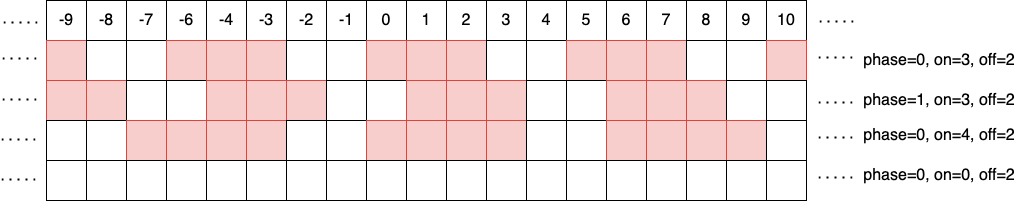

The diagram above was exported from draw.io. Its source (the exported page's mxGraphModel, read from the mxfile embedded in the PNG):
<mxGraphModel dx="2066" dy="1186" grid="1" gridSize="10" guides="1" tooltips="1" connect="1" arrows="1" fold="1" page="1" pageScale="1" pageWidth="1169" pageHeight="827" math="0" shadow="0">
  <root>
    <mxCell id="0" />
    <mxCell id="1" parent="0" />
    <mxCell id="6-0hSGk9Hx_-3tuUZx68-142" value="-9" style="whiteSpace=wrap;html=1;aspect=fixed;fontSize=16;" parent="1" vertex="1">
      <mxGeometry x="130" y="125" width="40" height="40" as="geometry" />
    </mxCell>
    <mxCell id="6-0hSGk9Hx_-3tuUZx68-143" value="-8" style="whiteSpace=wrap;html=1;aspect=fixed;fontSize=16;" parent="1" vertex="1">
      <mxGeometry x="170" y="125" width="40" height="40" as="geometry" />
    </mxCell>
    <mxCell id="6-0hSGk9Hx_-3tuUZx68-144" value="-7" style="whiteSpace=wrap;html=1;aspect=fixed;fontSize=16;" parent="1" vertex="1">
      <mxGeometry x="210" y="125" width="40" height="40" as="geometry" />
    </mxCell>
    <mxCell id="6-0hSGk9Hx_-3tuUZx68-145" value="-6" style="whiteSpace=wrap;html=1;aspect=fixed;fontSize=16;" parent="1" vertex="1">
      <mxGeometry x="250" y="125" width="40" height="40" as="geometry" />
    </mxCell>
    <mxCell id="6-0hSGk9Hx_-3tuUZx68-146" value="-4" style="whiteSpace=wrap;html=1;aspect=fixed;fontSize=16;" parent="1" vertex="1">
      <mxGeometry x="290" y="125" width="40" height="40" as="geometry" />
    </mxCell>
    <mxCell id="6-0hSGk9Hx_-3tuUZx68-147" value="-3" style="whiteSpace=wrap;html=1;aspect=fixed;fontSize=16;" parent="1" vertex="1">
      <mxGeometry x="330" y="125" width="40" height="40" as="geometry" />
    </mxCell>
    <mxCell id="6-0hSGk9Hx_-3tuUZx68-148" value="-2" style="whiteSpace=wrap;html=1;aspect=fixed;fontSize=16;" parent="1" vertex="1">
      <mxGeometry x="370" y="125" width="40" height="40" as="geometry" />
    </mxCell>
    <mxCell id="6-0hSGk9Hx_-3tuUZx68-149" value="-1" style="whiteSpace=wrap;html=1;aspect=fixed;fontSize=16;" parent="1" vertex="1">
      <mxGeometry x="410" y="125" width="40" height="40" as="geometry" />
    </mxCell>
    <mxCell id="6-0hSGk9Hx_-3tuUZx68-150" value="0" style="whiteSpace=wrap;html=1;aspect=fixed;fontSize=16;" parent="1" vertex="1">
      <mxGeometry x="450" y="125" width="40" height="40" as="geometry" />
    </mxCell>
    <mxCell id="6-0hSGk9Hx_-3tuUZx68-151" value="1" style="whiteSpace=wrap;html=1;aspect=fixed;fontSize=16;" parent="1" vertex="1">
      <mxGeometry x="490" y="125" width="40" height="40" as="geometry" />
    </mxCell>
    <mxCell id="6-0hSGk9Hx_-3tuUZx68-152" value="2" style="whiteSpace=wrap;html=1;aspect=fixed;fontSize=16;" parent="1" vertex="1">
      <mxGeometry x="530" y="125" width="40" height="40" as="geometry" />
    </mxCell>
    <mxCell id="6-0hSGk9Hx_-3tuUZx68-153" value="3" style="whiteSpace=wrap;html=1;aspect=fixed;fontSize=16;" parent="1" vertex="1">
      <mxGeometry x="570" y="125" width="40" height="40" as="geometry" />
    </mxCell>
    <mxCell id="6-0hSGk9Hx_-3tuUZx68-154" value="4" style="whiteSpace=wrap;html=1;aspect=fixed;fontSize=16;" parent="1" vertex="1">
      <mxGeometry x="610" y="125" width="40" height="40" as="geometry" />
    </mxCell>
    <mxCell id="6-0hSGk9Hx_-3tuUZx68-155" value="5" style="whiteSpace=wrap;html=1;aspect=fixed;fontSize=16;" parent="1" vertex="1">
      <mxGeometry x="650" y="125" width="40" height="40" as="geometry" />
    </mxCell>
    <mxCell id="6-0hSGk9Hx_-3tuUZx68-156" value="6" style="whiteSpace=wrap;html=1;aspect=fixed;fontSize=16;" parent="1" vertex="1">
      <mxGeometry x="690" y="125" width="40" height="40" as="geometry" />
    </mxCell>
    <mxCell id="6-0hSGk9Hx_-3tuUZx68-157" value="7" style="whiteSpace=wrap;html=1;aspect=fixed;fontSize=16;" parent="1" vertex="1">
      <mxGeometry x="730" y="125" width="40" height="40" as="geometry" />
    </mxCell>
    <mxCell id="6-0hSGk9Hx_-3tuUZx68-158" value="8" style="whiteSpace=wrap;html=1;aspect=fixed;fontSize=16;" parent="1" vertex="1">
      <mxGeometry x="770" y="125" width="40" height="40" as="geometry" />
    </mxCell>
    <mxCell id="6-0hSGk9Hx_-3tuUZx68-159" value="9" style="whiteSpace=wrap;html=1;aspect=fixed;fontSize=16;" parent="1" vertex="1">
      <mxGeometry x="810" y="125" width="40" height="40" as="geometry" />
    </mxCell>
    <mxCell id="6-0hSGk9Hx_-3tuUZx68-160" value="10" style="whiteSpace=wrap;html=1;aspect=fixed;fontSize=16;" parent="1" vertex="1">
      <mxGeometry x="850" y="125" width="40" height="40" as="geometry" />
    </mxCell>
    <mxCell id="6-0hSGk9Hx_-3tuUZx68-169" value="" style="whiteSpace=wrap;html=1;aspect=fixed;fontSize=16;fillColor=#f8cecc;strokeColor=#b85450;" parent="1" vertex="1">
      <mxGeometry x="130" y="165" width="40" height="40" as="geometry" />
    </mxCell>
    <mxCell id="6-0hSGk9Hx_-3tuUZx68-170" value="" style="whiteSpace=wrap;html=1;aspect=fixed;fontSize=16;" parent="1" vertex="1">
      <mxGeometry x="170" y="165" width="40" height="40" as="geometry" />
    </mxCell>
    <mxCell id="6-0hSGk9Hx_-3tuUZx68-171" value="" style="whiteSpace=wrap;html=1;aspect=fixed;fontSize=16;" parent="1" vertex="1">
      <mxGeometry x="210" y="165" width="40" height="40" as="geometry" />
    </mxCell>
    <mxCell id="6-0hSGk9Hx_-3tuUZx68-172" value="" style="whiteSpace=wrap;html=1;aspect=fixed;fontSize=16;fillColor=#f8cecc;strokeColor=#b85450;" parent="1" vertex="1">
      <mxGeometry x="250" y="165" width="40" height="40" as="geometry" />
    </mxCell>
    <mxCell id="6-0hSGk9Hx_-3tuUZx68-173" value="" style="whiteSpace=wrap;html=1;aspect=fixed;fontSize=16;fillColor=#f8cecc;strokeColor=#b85450;" parent="1" vertex="1">
      <mxGeometry x="290" y="165" width="40" height="40" as="geometry" />
    </mxCell>
    <mxCell id="6-0hSGk9Hx_-3tuUZx68-174" value="" style="whiteSpace=wrap;html=1;aspect=fixed;fontSize=16;fillColor=#f8cecc;strokeColor=#b85450;" parent="1" vertex="1">
      <mxGeometry x="330" y="165" width="40" height="40" as="geometry" />
    </mxCell>
    <mxCell id="6-0hSGk9Hx_-3tuUZx68-175" value="" style="whiteSpace=wrap;html=1;aspect=fixed;fontSize=16;" parent="1" vertex="1">
      <mxGeometry x="370" y="165" width="40" height="40" as="geometry" />
    </mxCell>
    <mxCell id="6-0hSGk9Hx_-3tuUZx68-176" value="" style="whiteSpace=wrap;html=1;aspect=fixed;fontSize=16;" parent="1" vertex="1">
      <mxGeometry x="410" y="165" width="40" height="40" as="geometry" />
    </mxCell>
    <mxCell id="6-0hSGk9Hx_-3tuUZx68-178" value="" style="whiteSpace=wrap;html=1;aspect=fixed;fontSize=16;fillColor=#f8cecc;strokeColor=#b85450;" parent="1" vertex="1">
      <mxGeometry x="490" y="165" width="40" height="40" as="geometry" />
    </mxCell>
    <mxCell id="6-0hSGk9Hx_-3tuUZx68-179" value="" style="whiteSpace=wrap;html=1;aspect=fixed;fontSize=16;fillColor=#f8cecc;strokeColor=#b85450;" parent="1" vertex="1">
      <mxGeometry x="530" y="165" width="40" height="40" as="geometry" />
    </mxCell>
    <mxCell id="6-0hSGk9Hx_-3tuUZx68-180" value="" style="whiteSpace=wrap;html=1;aspect=fixed;fontSize=16;" parent="1" vertex="1">
      <mxGeometry x="570" y="165" width="40" height="40" as="geometry" />
    </mxCell>
    <mxCell id="6-0hSGk9Hx_-3tuUZx68-181" value="" style="whiteSpace=wrap;html=1;aspect=fixed;fontSize=16;" parent="1" vertex="1">
      <mxGeometry x="610" y="165" width="40" height="40" as="geometry" />
    </mxCell>
    <mxCell id="6-0hSGk9Hx_-3tuUZx68-182" value="" style="whiteSpace=wrap;html=1;aspect=fixed;fontSize=16;fillColor=#f8cecc;strokeColor=#b85450;" parent="1" vertex="1">
      <mxGeometry x="650" y="165" width="40" height="40" as="geometry" />
    </mxCell>
    <mxCell id="6-0hSGk9Hx_-3tuUZx68-183" value="" style="whiteSpace=wrap;html=1;aspect=fixed;fontSize=16;fillColor=#f8cecc;strokeColor=#b85450;" parent="1" vertex="1">
      <mxGeometry x="690" y="165" width="40" height="40" as="geometry" />
    </mxCell>
    <mxCell id="6-0hSGk9Hx_-3tuUZx68-184" value="" style="whiteSpace=wrap;html=1;aspect=fixed;fontSize=16;fillColor=#f8cecc;strokeColor=#b85450;" parent="1" vertex="1">
      <mxGeometry x="730" y="165" width="40" height="40" as="geometry" />
    </mxCell>
    <mxCell id="6-0hSGk9Hx_-3tuUZx68-185" value="" style="whiteSpace=wrap;html=1;aspect=fixed;fontSize=16;" parent="1" vertex="1">
      <mxGeometry x="770" y="165" width="40" height="40" as="geometry" />
    </mxCell>
    <mxCell id="6-0hSGk9Hx_-3tuUZx68-186" value="" style="whiteSpace=wrap;html=1;aspect=fixed;fontSize=16;" parent="1" vertex="1">
      <mxGeometry x="810" y="165" width="40" height="40" as="geometry" />
    </mxCell>
    <mxCell id="6-0hSGk9Hx_-3tuUZx68-187" value="" style="whiteSpace=wrap;html=1;aspect=fixed;fontSize=16;fillColor=#f8cecc;strokeColor=#b85450;" parent="1" vertex="1">
      <mxGeometry x="850" y="165" width="40" height="40" as="geometry" />
    </mxCell>
    <mxCell id="6-0hSGk9Hx_-3tuUZx68-223" value="phase=0, on=3, off=2&lt;br&gt;" style="text;html=1;strokeColor=none;fillColor=none;align=center;verticalAlign=middle;whiteSpace=wrap;rounded=0;fontSize=16;" parent="1" vertex="1">
      <mxGeometry x="943" y="170" width="160" height="30" as="geometry" />
    </mxCell>
    <mxCell id="6-0hSGk9Hx_-3tuUZx68-226" value="" style="whiteSpace=wrap;html=1;aspect=fixed;fontSize=16;fillColor=#f8cecc;strokeColor=#b85450;" parent="1" vertex="1">
      <mxGeometry x="450" y="165" width="40" height="40" as="geometry" />
    </mxCell>
    <mxCell id="6-0hSGk9Hx_-3tuUZx68-227" value="" style="endArrow=none;dashed=1;html=1;dashPattern=1 3;strokeWidth=2;rounded=0;fontSize=16;" parent="1" edge="1">
      <mxGeometry width="50" height="50" relative="1" as="geometry">
        <mxPoint x="903" y="146" as="sourcePoint" />
        <mxPoint x="943" y="146" as="targetPoint" />
      </mxGeometry>
    </mxCell>
    <mxCell id="6-0hSGk9Hx_-3tuUZx68-228" value="" style="endArrow=none;dashed=1;html=1;dashPattern=1 3;strokeWidth=2;rounded=0;fontSize=16;" parent="1" edge="1">
      <mxGeometry width="50" height="50" relative="1" as="geometry">
        <mxPoint x="902" y="182" as="sourcePoint" />
        <mxPoint x="942" y="182" as="targetPoint" />
      </mxGeometry>
    </mxCell>
    <mxCell id="6-0hSGk9Hx_-3tuUZx68-231" value="" style="endArrow=none;dashed=1;html=1;dashPattern=1 3;strokeWidth=2;rounded=0;fontSize=16;" parent="1" edge="1">
      <mxGeometry width="50" height="50" relative="1" as="geometry">
        <mxPoint x="87" y="147" as="sourcePoint" />
        <mxPoint x="127" y="147" as="targetPoint" />
      </mxGeometry>
    </mxCell>
    <mxCell id="6-0hSGk9Hx_-3tuUZx68-232" value="" style="endArrow=none;dashed=1;html=1;dashPattern=1 3;strokeWidth=2;rounded=0;fontSize=16;" parent="1" edge="1">
      <mxGeometry width="50" height="50" relative="1" as="geometry">
        <mxPoint x="86" y="183" as="sourcePoint" />
        <mxPoint x="126" y="183" as="targetPoint" />
      </mxGeometry>
    </mxCell>
    <mxCell id="6-0hSGk9Hx_-3tuUZx68-233" value="" style="whiteSpace=wrap;html=1;aspect=fixed;fontSize=16;fillColor=#f8cecc;strokeColor=#b85450;" parent="1" vertex="1">
      <mxGeometry x="170" y="205" width="40" height="40" as="geometry" />
    </mxCell>
    <mxCell id="6-0hSGk9Hx_-3tuUZx68-234" value="" style="whiteSpace=wrap;html=1;aspect=fixed;fontSize=16;" parent="1" vertex="1">
      <mxGeometry x="210" y="205" width="40" height="40" as="geometry" />
    </mxCell>
    <mxCell id="6-0hSGk9Hx_-3tuUZx68-235" value="" style="whiteSpace=wrap;html=1;aspect=fixed;fontSize=16;" parent="1" vertex="1">
      <mxGeometry x="250" y="205" width="40" height="40" as="geometry" />
    </mxCell>
    <mxCell id="6-0hSGk9Hx_-3tuUZx68-236" value="" style="whiteSpace=wrap;html=1;aspect=fixed;fontSize=16;fillColor=#f8cecc;strokeColor=#b85450;" parent="1" vertex="1">
      <mxGeometry x="290" y="205" width="40" height="40" as="geometry" />
    </mxCell>
    <mxCell id="6-0hSGk9Hx_-3tuUZx68-237" value="" style="whiteSpace=wrap;html=1;aspect=fixed;fontSize=16;fillColor=#f8cecc;strokeColor=#b85450;" parent="1" vertex="1">
      <mxGeometry x="330" y="205" width="40" height="40" as="geometry" />
    </mxCell>
    <mxCell id="6-0hSGk9Hx_-3tuUZx68-238" value="" style="whiteSpace=wrap;html=1;aspect=fixed;fontSize=16;fillColor=#f8cecc;strokeColor=#b85450;" parent="1" vertex="1">
      <mxGeometry x="370" y="205" width="40" height="40" as="geometry" />
    </mxCell>
    <mxCell id="6-0hSGk9Hx_-3tuUZx68-239" value="" style="whiteSpace=wrap;html=1;aspect=fixed;fontSize=16;" parent="1" vertex="1">
      <mxGeometry x="410" y="205" width="40" height="40" as="geometry" />
    </mxCell>
    <mxCell id="6-0hSGk9Hx_-3tuUZx68-240" value="" style="whiteSpace=wrap;html=1;aspect=fixed;fontSize=16;" parent="1" vertex="1">
      <mxGeometry x="450" y="205" width="40" height="40" as="geometry" />
    </mxCell>
    <mxCell id="6-0hSGk9Hx_-3tuUZx68-241" value="" style="whiteSpace=wrap;html=1;aspect=fixed;fontSize=16;fillColor=#f8cecc;strokeColor=#b85450;" parent="1" vertex="1">
      <mxGeometry x="530" y="205" width="40" height="40" as="geometry" />
    </mxCell>
    <mxCell id="6-0hSGk9Hx_-3tuUZx68-242" value="" style="whiteSpace=wrap;html=1;aspect=fixed;fontSize=16;fillColor=#f8cecc;strokeColor=#b85450;" parent="1" vertex="1">
      <mxGeometry x="570" y="205" width="40" height="40" as="geometry" />
    </mxCell>
    <mxCell id="6-0hSGk9Hx_-3tuUZx68-243" value="" style="whiteSpace=wrap;html=1;aspect=fixed;fontSize=16;" parent="1" vertex="1">
      <mxGeometry x="610" y="205" width="40" height="40" as="geometry" />
    </mxCell>
    <mxCell id="6-0hSGk9Hx_-3tuUZx68-244" value="" style="whiteSpace=wrap;html=1;aspect=fixed;fontSize=16;" parent="1" vertex="1">
      <mxGeometry x="650" y="205" width="40" height="40" as="geometry" />
    </mxCell>
    <mxCell id="6-0hSGk9Hx_-3tuUZx68-245" value="" style="whiteSpace=wrap;html=1;aspect=fixed;fontSize=16;fillColor=#f8cecc;strokeColor=#b85450;" parent="1" vertex="1">
      <mxGeometry x="690" y="205" width="40" height="40" as="geometry" />
    </mxCell>
    <mxCell id="6-0hSGk9Hx_-3tuUZx68-246" value="" style="whiteSpace=wrap;html=1;aspect=fixed;fontSize=16;fillColor=#f8cecc;strokeColor=#b85450;" parent="1" vertex="1">
      <mxGeometry x="730" y="205" width="40" height="40" as="geometry" />
    </mxCell>
    <mxCell id="6-0hSGk9Hx_-3tuUZx68-247" value="" style="whiteSpace=wrap;html=1;aspect=fixed;fontSize=16;fillColor=#f8cecc;strokeColor=#b85450;" parent="1" vertex="1">
      <mxGeometry x="770" y="205" width="40" height="40" as="geometry" />
    </mxCell>
    <mxCell id="6-0hSGk9Hx_-3tuUZx68-248" value="" style="whiteSpace=wrap;html=1;aspect=fixed;fontSize=16;" parent="1" vertex="1">
      <mxGeometry x="810" y="205" width="40" height="40" as="geometry" />
    </mxCell>
    <mxCell id="6-0hSGk9Hx_-3tuUZx68-249" value="" style="whiteSpace=wrap;html=1;aspect=fixed;fontSize=16;" parent="1" vertex="1">
      <mxGeometry x="850" y="205" width="40" height="40" as="geometry" />
    </mxCell>
    <mxCell id="6-0hSGk9Hx_-3tuUZx68-251" value="phase=1, on=3, off=2" style="text;html=1;strokeColor=none;fillColor=none;align=center;verticalAlign=middle;whiteSpace=wrap;rounded=0;fontSize=16;" parent="1" vertex="1">
      <mxGeometry x="943" y="210" width="160" height="30" as="geometry" />
    </mxCell>
    <mxCell id="6-0hSGk9Hx_-3tuUZx68-252" value="" style="whiteSpace=wrap;html=1;aspect=fixed;fontSize=16;fillColor=#f8cecc;strokeColor=#b85450;" parent="1" vertex="1">
      <mxGeometry x="490" y="205" width="40" height="40" as="geometry" />
    </mxCell>
    <mxCell id="6-0hSGk9Hx_-3tuUZx68-253" value="" style="endArrow=none;dashed=1;html=1;dashPattern=1 3;strokeWidth=2;rounded=0;fontSize=16;" parent="1" edge="1">
      <mxGeometry width="50" height="50" relative="1" as="geometry">
        <mxPoint x="902" y="227" as="sourcePoint" />
        <mxPoint x="942" y="227" as="targetPoint" />
      </mxGeometry>
    </mxCell>
    <mxCell id="6-0hSGk9Hx_-3tuUZx68-254" value="" style="endArrow=none;dashed=1;html=1;dashPattern=1 3;strokeWidth=2;rounded=0;fontSize=16;" parent="1" edge="1">
      <mxGeometry width="50" height="50" relative="1" as="geometry">
        <mxPoint x="86" y="224" as="sourcePoint" />
        <mxPoint x="126" y="224" as="targetPoint" />
      </mxGeometry>
    </mxCell>
    <mxCell id="6-0hSGk9Hx_-3tuUZx68-255" value="" style="whiteSpace=wrap;html=1;aspect=fixed;fontSize=16;fillColor=#f8cecc;strokeColor=#b85450;" parent="1" vertex="1">
      <mxGeometry x="130" y="205" width="40" height="40" as="geometry" />
    </mxCell>
    <mxCell id="6-0hSGk9Hx_-3tuUZx68-319" value="" style="whiteSpace=wrap;html=1;aspect=fixed;fontSize=16;" parent="1" vertex="1">
      <mxGeometry x="170" y="245" width="40" height="40" as="geometry" />
    </mxCell>
    <mxCell id="6-0hSGk9Hx_-3tuUZx68-320" value="" style="whiteSpace=wrap;html=1;aspect=fixed;fontSize=16;fillColor=#f8cecc;strokeColor=#b85450;" parent="1" vertex="1">
      <mxGeometry x="210" y="245" width="40" height="40" as="geometry" />
    </mxCell>
    <mxCell id="6-0hSGk9Hx_-3tuUZx68-321" value="" style="whiteSpace=wrap;html=1;aspect=fixed;fontSize=16;fillColor=#f8cecc;strokeColor=#b85450;" parent="1" vertex="1">
      <mxGeometry x="250" y="245" width="40" height="40" as="geometry" />
    </mxCell>
    <mxCell id="6-0hSGk9Hx_-3tuUZx68-322" value="" style="whiteSpace=wrap;html=1;aspect=fixed;fontSize=16;fillColor=#f8cecc;strokeColor=#b85450;" parent="1" vertex="1">
      <mxGeometry x="290" y="245" width="40" height="40" as="geometry" />
    </mxCell>
    <mxCell id="6-0hSGk9Hx_-3tuUZx68-323" value="" style="whiteSpace=wrap;html=1;aspect=fixed;fontSize=16;fillColor=#f8cecc;strokeColor=#b85450;" parent="1" vertex="1">
      <mxGeometry x="330" y="245" width="40" height="40" as="geometry" />
    </mxCell>
    <mxCell id="6-0hSGk9Hx_-3tuUZx68-324" value="" style="whiteSpace=wrap;html=1;aspect=fixed;fontSize=16;" parent="1" vertex="1">
      <mxGeometry x="370" y="245" width="40" height="40" as="geometry" />
    </mxCell>
    <mxCell id="6-0hSGk9Hx_-3tuUZx68-325" value="" style="whiteSpace=wrap;html=1;aspect=fixed;fontSize=16;" parent="1" vertex="1">
      <mxGeometry x="410" y="245" width="40" height="40" as="geometry" />
    </mxCell>
    <mxCell id="6-0hSGk9Hx_-3tuUZx68-326" value="" style="whiteSpace=wrap;html=1;aspect=fixed;fontSize=16;fillColor=#f8cecc;strokeColor=#b85450;" parent="1" vertex="1">
      <mxGeometry x="450" y="245" width="40" height="40" as="geometry" />
    </mxCell>
    <mxCell id="6-0hSGk9Hx_-3tuUZx68-327" value="" style="whiteSpace=wrap;html=1;aspect=fixed;fontSize=16;fillColor=#f8cecc;strokeColor=#b85450;" parent="1" vertex="1">
      <mxGeometry x="530" y="245" width="40" height="40" as="geometry" />
    </mxCell>
    <mxCell id="6-0hSGk9Hx_-3tuUZx68-328" value="" style="whiteSpace=wrap;html=1;aspect=fixed;fontSize=16;fillColor=#f8cecc;strokeColor=#b85450;" parent="1" vertex="1">
      <mxGeometry x="570" y="245" width="40" height="40" as="geometry" />
    </mxCell>
    <mxCell id="6-0hSGk9Hx_-3tuUZx68-329" value="" style="whiteSpace=wrap;html=1;aspect=fixed;fontSize=16;" parent="1" vertex="1">
      <mxGeometry x="610" y="245" width="40" height="40" as="geometry" />
    </mxCell>
    <mxCell id="6-0hSGk9Hx_-3tuUZx68-330" value="" style="whiteSpace=wrap;html=1;aspect=fixed;fontSize=16;" parent="1" vertex="1">
      <mxGeometry x="650" y="245" width="40" height="40" as="geometry" />
    </mxCell>
    <mxCell id="6-0hSGk9Hx_-3tuUZx68-331" value="" style="whiteSpace=wrap;html=1;aspect=fixed;fontSize=16;fillColor=#f8cecc;strokeColor=#b85450;" parent="1" vertex="1">
      <mxGeometry x="690" y="245" width="40" height="40" as="geometry" />
    </mxCell>
    <mxCell id="6-0hSGk9Hx_-3tuUZx68-332" value="" style="whiteSpace=wrap;html=1;aspect=fixed;fontSize=16;fillColor=#f8cecc;strokeColor=#b85450;" parent="1" vertex="1">
      <mxGeometry x="730" y="245" width="40" height="40" as="geometry" />
    </mxCell>
    <mxCell id="6-0hSGk9Hx_-3tuUZx68-333" value="" style="whiteSpace=wrap;html=1;aspect=fixed;fontSize=16;fillColor=#f8cecc;strokeColor=#b85450;" parent="1" vertex="1">
      <mxGeometry x="770" y="245" width="40" height="40" as="geometry" />
    </mxCell>
    <mxCell id="6-0hSGk9Hx_-3tuUZx68-334" value="" style="whiteSpace=wrap;html=1;aspect=fixed;fontSize=16;fillColor=#f8cecc;strokeColor=#b85450;" parent="1" vertex="1">
      <mxGeometry x="810" y="245" width="40" height="40" as="geometry" />
    </mxCell>
    <mxCell id="6-0hSGk9Hx_-3tuUZx68-335" value="" style="whiteSpace=wrap;html=1;aspect=fixed;fontSize=16;" parent="1" vertex="1">
      <mxGeometry x="850" y="245" width="40" height="40" as="geometry" />
    </mxCell>
    <mxCell id="6-0hSGk9Hx_-3tuUZx68-336" value="" style="whiteSpace=wrap;html=1;aspect=fixed;fontSize=16;fillColor=#f8cecc;strokeColor=#b85450;" parent="1" vertex="1">
      <mxGeometry x="490" y="245" width="40" height="40" as="geometry" />
    </mxCell>
    <mxCell id="6-0hSGk9Hx_-3tuUZx68-337" value="" style="whiteSpace=wrap;html=1;aspect=fixed;fontSize=16;" parent="1" vertex="1">
      <mxGeometry x="130" y="245" width="40" height="40" as="geometry" />
    </mxCell>
    <mxCell id="6-0hSGk9Hx_-3tuUZx68-338" value="" style="endArrow=none;dashed=1;html=1;dashPattern=1 3;strokeWidth=2;rounded=0;fontSize=16;" parent="1" edge="1">
      <mxGeometry width="50" height="50" relative="1" as="geometry">
        <mxPoint x="85" y="264" as="sourcePoint" />
        <mxPoint x="125" y="264" as="targetPoint" />
      </mxGeometry>
    </mxCell>
    <mxCell id="6-0hSGk9Hx_-3tuUZx68-339" value="phase=0, on=4, off=2" style="text;html=1;strokeColor=none;fillColor=none;align=center;verticalAlign=middle;whiteSpace=wrap;rounded=0;fontSize=16;" parent="1" vertex="1">
      <mxGeometry x="943" y="245" width="160" height="30" as="geometry" />
    </mxCell>
    <mxCell id="6-0hSGk9Hx_-3tuUZx68-340" value="" style="endArrow=none;dashed=1;html=1;dashPattern=1 3;strokeWidth=2;rounded=0;fontSize=16;" parent="1" edge="1">
      <mxGeometry width="50" height="50" relative="1" as="geometry">
        <mxPoint x="902" y="262" as="sourcePoint" />
        <mxPoint x="942" y="262" as="targetPoint" />
      </mxGeometry>
    </mxCell>
    <mxCell id="6-0hSGk9Hx_-3tuUZx68-343" value="" style="whiteSpace=wrap;html=1;aspect=fixed;fontSize=16;" parent="1" vertex="1">
      <mxGeometry x="170" y="285" width="40" height="40" as="geometry" />
    </mxCell>
    <mxCell id="6-0hSGk9Hx_-3tuUZx68-344" value="" style="whiteSpace=wrap;html=1;aspect=fixed;fontSize=16;" parent="1" vertex="1">
      <mxGeometry x="210" y="285" width="40" height="40" as="geometry" />
    </mxCell>
    <mxCell id="6-0hSGk9Hx_-3tuUZx68-345" value="" style="whiteSpace=wrap;html=1;aspect=fixed;fontSize=16;" parent="1" vertex="1">
      <mxGeometry x="250" y="285" width="40" height="40" as="geometry" />
    </mxCell>
    <mxCell id="6-0hSGk9Hx_-3tuUZx68-346" value="" style="whiteSpace=wrap;html=1;aspect=fixed;fontSize=16;" parent="1" vertex="1">
      <mxGeometry x="290" y="285" width="40" height="40" as="geometry" />
    </mxCell>
    <mxCell id="6-0hSGk9Hx_-3tuUZx68-347" value="" style="whiteSpace=wrap;html=1;aspect=fixed;fontSize=16;" parent="1" vertex="1">
      <mxGeometry x="330" y="285" width="40" height="40" as="geometry" />
    </mxCell>
    <mxCell id="6-0hSGk9Hx_-3tuUZx68-348" value="" style="whiteSpace=wrap;html=1;aspect=fixed;fontSize=16;" parent="1" vertex="1">
      <mxGeometry x="370" y="285" width="40" height="40" as="geometry" />
    </mxCell>
    <mxCell id="6-0hSGk9Hx_-3tuUZx68-349" value="" style="whiteSpace=wrap;html=1;aspect=fixed;fontSize=16;" parent="1" vertex="1">
      <mxGeometry x="410" y="285" width="40" height="40" as="geometry" />
    </mxCell>
    <mxCell id="6-0hSGk9Hx_-3tuUZx68-350" value="" style="whiteSpace=wrap;html=1;aspect=fixed;fontSize=16;" parent="1" vertex="1">
      <mxGeometry x="450" y="285" width="40" height="40" as="geometry" />
    </mxCell>
    <mxCell id="6-0hSGk9Hx_-3tuUZx68-351" value="" style="whiteSpace=wrap;html=1;aspect=fixed;fontSize=16;" parent="1" vertex="1">
      <mxGeometry x="530" y="285" width="40" height="40" as="geometry" />
    </mxCell>
    <mxCell id="6-0hSGk9Hx_-3tuUZx68-352" value="" style="whiteSpace=wrap;html=1;aspect=fixed;fontSize=16;" parent="1" vertex="1">
      <mxGeometry x="570" y="285" width="40" height="40" as="geometry" />
    </mxCell>
    <mxCell id="6-0hSGk9Hx_-3tuUZx68-353" value="" style="whiteSpace=wrap;html=1;aspect=fixed;fontSize=16;" parent="1" vertex="1">
      <mxGeometry x="610" y="285" width="40" height="40" as="geometry" />
    </mxCell>
    <mxCell id="6-0hSGk9Hx_-3tuUZx68-354" value="" style="whiteSpace=wrap;html=1;aspect=fixed;fontSize=16;" parent="1" vertex="1">
      <mxGeometry x="650" y="285" width="40" height="40" as="geometry" />
    </mxCell>
    <mxCell id="6-0hSGk9Hx_-3tuUZx68-355" value="" style="whiteSpace=wrap;html=1;aspect=fixed;fontSize=16;" parent="1" vertex="1">
      <mxGeometry x="690" y="285" width="40" height="40" as="geometry" />
    </mxCell>
    <mxCell id="6-0hSGk9Hx_-3tuUZx68-356" value="" style="whiteSpace=wrap;html=1;aspect=fixed;fontSize=16;" parent="1" vertex="1">
      <mxGeometry x="730" y="285" width="40" height="40" as="geometry" />
    </mxCell>
    <mxCell id="6-0hSGk9Hx_-3tuUZx68-357" value="" style="whiteSpace=wrap;html=1;aspect=fixed;fontSize=16;" parent="1" vertex="1">
      <mxGeometry x="770" y="285" width="40" height="40" as="geometry" />
    </mxCell>
    <mxCell id="6-0hSGk9Hx_-3tuUZx68-358" value="" style="whiteSpace=wrap;html=1;aspect=fixed;fontSize=16;" parent="1" vertex="1">
      <mxGeometry x="810" y="285" width="40" height="40" as="geometry" />
    </mxCell>
    <mxCell id="6-0hSGk9Hx_-3tuUZx68-359" value="" style="whiteSpace=wrap;html=1;aspect=fixed;fontSize=16;" parent="1" vertex="1">
      <mxGeometry x="850" y="285" width="40" height="40" as="geometry" />
    </mxCell>
    <mxCell id="6-0hSGk9Hx_-3tuUZx68-360" value="" style="whiteSpace=wrap;html=1;aspect=fixed;fontSize=16;" parent="1" vertex="1">
      <mxGeometry x="490" y="285" width="40" height="40" as="geometry" />
    </mxCell>
    <mxCell id="6-0hSGk9Hx_-3tuUZx68-361" value="" style="whiteSpace=wrap;html=1;aspect=fixed;fontSize=16;" parent="1" vertex="1">
      <mxGeometry x="130" y="285" width="40" height="40" as="geometry" />
    </mxCell>
    <mxCell id="6-0hSGk9Hx_-3tuUZx68-362" value="" style="endArrow=none;dashed=1;html=1;dashPattern=1 3;strokeWidth=2;rounded=0;fontSize=16;" parent="1" edge="1">
      <mxGeometry width="50" height="50" relative="1" as="geometry">
        <mxPoint x="85" y="304" as="sourcePoint" />
        <mxPoint x="125" y="304" as="targetPoint" />
      </mxGeometry>
    </mxCell>
    <mxCell id="6-0hSGk9Hx_-3tuUZx68-363" value="phase=0, on=0, off=2" style="text;html=1;strokeColor=none;fillColor=none;align=center;verticalAlign=middle;whiteSpace=wrap;rounded=0;fontSize=16;" parent="1" vertex="1">
      <mxGeometry x="943" y="285" width="160" height="30" as="geometry" />
    </mxCell>
    <mxCell id="6-0hSGk9Hx_-3tuUZx68-364" value="" style="endArrow=none;dashed=1;html=1;dashPattern=1 3;strokeWidth=2;rounded=0;fontSize=16;" parent="1" edge="1">
      <mxGeometry width="50" height="50" relative="1" as="geometry">
        <mxPoint x="902" y="302" as="sourcePoint" />
        <mxPoint x="942" y="302" as="targetPoint" />
      </mxGeometry>
    </mxCell>
  </root>
</mxGraphModel>